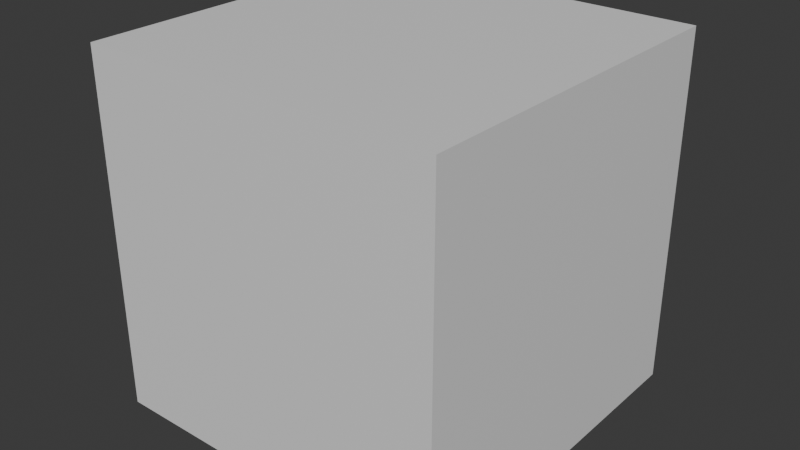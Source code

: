 # Source: skybox.blend  (saved by Blender 4.1.24; exported with 4.5.12 LTS)
import bpy
from mathutils import Matrix  # noqa: F401  (used for matrix-valued properties, if any)

bpy.ops.wm.read_factory_settings(use_empty=True)
scene = bpy.context.scene
scene.name = 'Scene'

# ---- materials (node trees are filled in below, after node groups)
mat_material = bpy.data.materials.new('Material')
mat_material.alpha_threshold = 0.0
mat_material.use_transparent_shadow = False
mat_material.roughness = 0.5
mat_material.line_color = (0.0, 0.0, 0.0, 1.0)

# ---- material node trees
mat_material.use_nodes = True; mat_material.node_tree.nodes.clear()
_N = mat_material.node_tree.nodes; _L = mat_material.node_tree.links
n0 = _N.new('ShaderNodeOutputMaterial'); n0.name = 'Material Output'; n0.location = (300, 300)
n1 = _N.new('ShaderNodeBsdfPrincipled'); n1.name = 'Principled BSDF'; n1.location = (10, 300)
n1.inputs[3].default_value = 1.45
_L.new(n1.outputs[0], n0.inputs[0])
n0.is_active_output = True

# ---- world
world_world = bpy.data.worlds.new('World'); scene.world = world_world
world_world.use_nodes = True; world_world.node_tree.nodes.clear()
_N = world_world.node_tree.nodes; _L = world_world.node_tree.links
n0 = _N.new('ShaderNodeOutputWorld'); n0.name = 'World Output'; n0.location = (300, 300)
n1 = _N.new('ShaderNodeBackground'); n1.name = 'Background'; n1.location = (10, 300)
n1.inputs[0].default_value = (0.05088, 0.05088, 0.05088, 1.0)
_L.new(n1.outputs[0], n0.inputs[0])
n0.is_active_output = True
world_world.color = (0.05088, 0.05088, 0.05088)
world_world.use_sun_shadow = False
world_world.sun_shadow_jitter_overblur = 0.0

# ---- meshes
me_cube = bpy.data.meshes.new('Cube')
me_cube.from_pydata([(1.0, 1.0, 1.0), (1.0, 1.0, -1.0), (1.0, -1.0, 1.0), (1.0, -1.0, -1.0), (-1.0, 1.0, 1.0), (-1.0, 1.0, -1.0), (-1.0, -1.0, 1.0), (-1.0, -1.0, -1.0)], [], [(0, 4, 6, 2), (3, 2, 6, 7), (7, 6, 4, 5), (5, 1, 3, 7), (1, 0, 2, 3), (5, 4, 0, 1)])
_uv = me_cube.uv_layers.new(name='UVMap')
_uv.uv.foreach_set('vector', [0.625, 0.5, 0.875, 0.5, 0.875, 0.75, 0.625, 0.75, 0.375, 0.75, 0.625, 0.75, 0.625, 1.0, 0.375, 1.0, 0.375, 0.0, 0.625, 0.0, 0.625, 0.25, 0.375, 0.25, 0.125, 0.5, 0.375, 0.5, 0.375, 0.75, 0.125, 0.75, 0.375, 0.5, 0.625, 0.5, 0.625, 0.75, 0.375, 0.75, 0.375, 0.25, 0.625, 0.25, 0.625, 0.5, 0.375, 0.5])
_ca = me_cube.color_attributes.new('Attribute', 'BYTE_COLOR', 'CORNER')
_ca.data.foreach_set('color', [0.0006071, 1.0, 1.0, 1.0, 0.004391, 1.0, 1.0, 1.0, 0.0, 1.0, 1.0, 1.0, 0.0006071, 1.0, 1.0, 1.0, 1.0, 1.0, 1.0, 1.0, 0.0006071, 1.0, 1.0, 1.0, 0.0, 1.0, 1.0, 1.0, 0.9131, 0.9131, 0.9131, 1.0, 0.9131, 0.9131, 0.9131, 1.0, 0.0, 1.0, 1.0, 1.0, 0.004391, 1.0, 1.0, 1.0, 0.9911, 0.9911, 0.9911, 1.0, 0.9911, 0.9911, 0.9911, 1.0, 0.9647, 0.9647, 0.9647, 1.0, 1.0, 1.0, 1.0, 1.0, 0.9131, 0.9131, 0.9131, 1.0, 0.9647, 0.9647, 0.9647, 1.0, 0.0006071, 1.0, 1.0, 1.0, 0.0006071, 1.0, 1.0, 1.0, 1.0, 1.0, 1.0, 1.0, 0.9911, 0.9911, 0.9911, 1.0, 0.004391, 1.0, 1.0, 1.0, 0.0006071, 1.0, 1.0, 1.0, 0.9647, 0.9647, 0.9647, 1.0])
me_cube.materials.append(mat_material)
me_cube.use_mirror_vertex_groups = False
me_cube.update()

# ---- objects
ob_cube = bpy.data.objects.new('Cube', me_cube)

# ---- transforms, parenting, visibility, modifiers, constraints
ob_cube.location = (0.0, 0.0, 0.0)
ob_cube.lock_rotations_4d = False
ob_cube.empty_display_type = 'ARROWS'
ob_cube.lineart.crease_threshold = 0.0

# ---- collection membership
scene.collection.objects.link(ob_cube)

# ---- scene / render settings (as saved in the file)
scene.frame_start = 1; scene.frame_end = 250; scene.frame_set(1)
scene.render.engine = 'BLENDER_EEVEE_NEXT'
scene.cycles.sampling_pattern = 'TABULATED_SOBOL'
scene.eevee.ray_tracing_options.trace_max_roughness = 0.0
bpy.context.view_layer.update()

# ---- added for rendering (the .blend has no active camera and no usable light): camera, sun
cam_auto = bpy.data.cameras.new('AutoCamera')
cam_auto.lens = 50.0
cam_auto.sensor_width = 36.0
cam_auto.clip_end = 1000.0
ob_auto_camera = bpy.data.objects.new('AutoCamera', cam_auto)
scene.collection.objects.link(ob_auto_camera)
ob_auto_camera.location = (3.20507, -3.84609, 2.56406)
ob_auto_camera.rotation_euler = (1.09748, -7.21219e-08, 0.694738)
scene.camera = ob_auto_camera
light_auto_sun = bpy.data.lights.new('AutoSun', 'SUN')
light_auto_sun.energy = 3.0
light_auto_sun.angle = 0.0523599
ob_auto_sun = bpy.data.objects.new('AutoSun', light_auto_sun)
scene.collection.objects.link(ob_auto_sun)
ob_auto_sun.rotation_euler = (0.872665, 0.174533, 0.523599)
bpy.context.view_layer.update()
